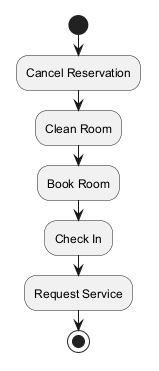

The diagram above was rendered by PlantUML. Its source (embedded in the PNG):
@startuml
skinparam backgroundColor #FFFFFF
skinparam classBackgroundColor #F1F8E9
skinparam classBorderColor #33691E
start
:Cancel Reservation;
:Clean Room;
:Book Room;
:Check In;
:Request Service;
stop
@enduml